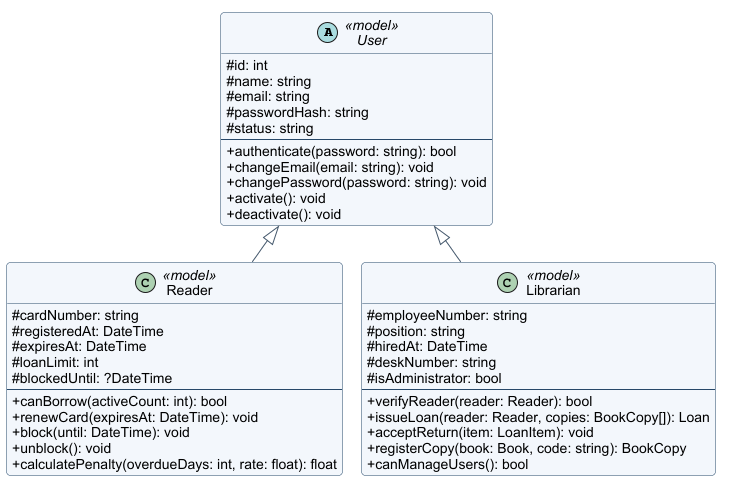

The diagram above was rendered by PlantUML. Its source (embedded in the PNG):
@startuml
!pragma layout smetana
skinparam backgroundColor white
skinparam defaultFontName Arial
skinparam defaultFontSize 14
skinparam classAttributeIconSize 0
skinparam shadowing false
skinparam roundcorner 8
skinparam classBackgroundColor #F3F7FC
skinparam classBorderColor #274869
skinparam ArrowColor #43576B
skinparam packageStyle rectangle
hide empty members
abstract class User <<model>> {
  #id: int
  #name: string
  #email: string
  #passwordHash: string
  #status: string
  --
  +authenticate(password: string): bool
  +changeEmail(email: string): void
  +changePassword(password: string): void
  +activate(): void
  +deactivate(): void
}

class Reader <<model>> {
  #cardNumber: string
  #registeredAt: DateTime
  #expiresAt: DateTime
  #loanLimit: int
  #blockedUntil: ?DateTime
  --
  +canBorrow(activeCount: int): bool
  +renewCard(expiresAt: DateTime): void
  +block(until: DateTime): void
  +unblock(): void
  +calculatePenalty(overdueDays: int, rate: float): float
}

class Librarian <<model>> {
  #employeeNumber: string
  #position: string
  #hiredAt: DateTime
  #deskNumber: string
  #isAdministrator: bool
  --
  +verifyReader(reader: Reader): bool
  +issueLoan(reader: Reader, copies: BookCopy[]): Loan
  +acceptReturn(item: LoanItem): void
  +registerCopy(book: Book, code: string): BookCopy
  +canManageUsers(): bool
}

User <|-- Reader
User <|-- Librarian
@enduml